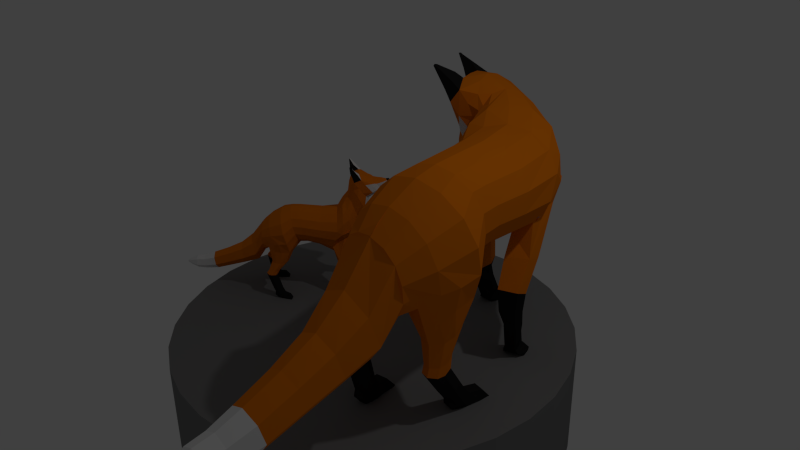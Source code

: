 # Source: Fox_Statue_1_.blend  (saved by Blender 2.75.0; exported with 4.5.12 LTS)
import bpy
from mathutils import Matrix  # noqa: F401  (used for matrix-valued properties, if any)

bpy.ops.wm.read_factory_settings(use_empty=True)
scene = bpy.context.scene
scene.name = 'Scene'

# ---- collections
col_collection_1 = bpy.data.collections.new('Collection 1'); scene.collection.children.link(col_collection_1)

# ---- materials (node trees are filled in below, after node groups)
mat_statuefur = bpy.data.materials.new('StatueFur')
mat_statuefur.alpha_threshold = 0.0
mat_statuefur.use_transparent_shadow = False
mat_statuefur.diffuse_color = (0.8, 0.1953, 0.004542, 1.0)
mat_statuefur.specular_color = (1.0, 0.9576, 0.9893)
mat_statuefur.roughness = 0.5
mat_statuefur2 = bpy.data.materials.new('StatueFur2')
mat_statuefur2.alpha_threshold = 0.0
mat_statuefur2.use_transparent_shadow = False
mat_statuefur2.roughness = 0.5
mat_statuenose = bpy.data.materials.new('StatueNose')
mat_statuenose.alpha_threshold = 0.0
mat_statuenose.use_transparent_shadow = False
mat_statuenose.diffuse_color = (0.01599, 0.01599, 0.01599, 1.0)
mat_statuenose.roughness = 0.5
mat_stand = bpy.data.materials.new('Stand')
mat_stand.alpha_threshold = 0.0
mat_stand.use_transparent_shadow = False
mat_stand.diffuse_color = (0.2079, 0.2079, 0.2079, 1.0)
mat_stand.roughness = 0.5
mat_statuefur_001 = bpy.data.materials.new('StatueFur.001')
mat_statuefur_001.alpha_threshold = 0.0
mat_statuefur_001.use_transparent_shadow = False
mat_statuefur_001.diffuse_color = (0.8, 0.1953, 0.004542, 1.0)
mat_statuefur_001.specular_color = (1.0, 0.9576, 0.9893)
mat_statuefur_001.roughness = 0.5
mat_statuefur2_001 = bpy.data.materials.new('StatueFur2.001')
mat_statuefur2_001.alpha_threshold = 0.0
mat_statuefur2_001.use_transparent_shadow = False
mat_statuefur2_001.roughness = 0.5
mat_statusnose_001 = bpy.data.materials.new('StatusNose.001')
mat_statusnose_001.alpha_threshold = 0.0
mat_statusnose_001.use_transparent_shadow = False
mat_statusnose_001.diffuse_color = (0.01599, 0.01599, 0.01599, 1.0)
mat_statusnose_001.roughness = 0.5

# ---- material node trees

# ---- world
world_world = bpy.data.worlds.new('World'); scene.world = world_world
world_world.color = (0.05088, 0.05088, 0.05088)
world_world.use_sun_shadow = False
world_world.sun_shadow_jitter_overblur = 0.0
world_world.cycles.sampling_method = 'MANUAL'
world_world.cycles.sample_map_resolution = 256

# ---- cameras
cam_camera = bpy.data.cameras.new('Camera')
cam_camera.clip_end = 100.0
cam_camera.lens = 35.0
cam_camera.sensor_width = 32.0
cam_camera.sensor_height = 18.0
cam_camera.ortho_scale = 7.314
cam_camera.dof.focus_distance = 0.0
cam_camera.dof.aperture_fstop = 128.0

# ---- lights
light_lamp = bpy.data.lights.new('Lamp', 'POINT')
light_lamp.transmission_factor = 0.0
light_lamp.cutoff_distance = 30.0
light_lamp.energy = 100.0
light_lamp.shadow_buffer_clip_start = 1.001
light_lamp.shadow_soft_size = 0.1
light_lamp.shadow_maximum_resolution = 0.006
light_lamp.use_absolute_resolution = True
light_lamp.cycles.use_multiple_importance_sampling = False

# ---- meshes
me_cylinder_003 = bpy.data.meshes.new('Cylinder.003')
me_cylinder_003.from_pydata([(0.259, -4.292, -4.65), (0.259, -1.657, -4.65), (1.225, -4.292, -4.555), (1.225, -1.657, -4.555), (2.154, -4.292, -4.273), (2.154, -1.657, -4.273), (3.009, -4.292, -3.815), (3.009, -1.657, -3.815), (3.76, -4.292, -3.2), (3.76, -1.657, -3.2), (4.375, -4.292, -2.45), (4.375, -1.657, -2.45), (4.833, -4.292, -1.594), (4.833, -1.657, -1.594), (5.114, -4.292, -0.665), (5.114, -1.657, -0.665), (5.21, -4.292, 0.3008), (5.21, -1.657, 0.3008), (5.114, -4.292, 1.267), (5.114, -1.657, 1.267), (4.833, -4.292, 2.195), (4.833, -1.657, 2.195), (4.375, -4.292, 3.051), (4.375, -1.657, 3.051), (3.76, -4.292, 3.801), (3.76, -1.657, 3.801), (3.009, -4.292, 4.417), (3.009, -1.657, 4.417), (2.154, -4.292, 4.875), (2.154, -1.657, 4.875), (1.225, -4.292, 5.156), (1.225, -1.657, 5.156), (0.259, -4.292, 5.251), (0.259, -1.657, 5.251), (-0.7068, -4.292, 5.156), (-0.7068, -1.657, 5.156), (-1.636, -4.292, 4.875), (-1.636, -1.657, 4.875), (-2.491, -4.292, 4.417), (-2.491, -1.657, 4.417), (-3.242, -4.292, 3.801), (-3.242, -1.657, 3.801), (-3.857, -4.292, 3.051), (-3.857, -1.657, 3.051), (-4.315, -4.292, 2.195), (-4.315, -1.657, 2.195), (-4.596, -4.292, 1.267), (-4.596, -1.657, 1.267), (-4.692, -4.292, 0.3008), (-4.692, -1.657, 0.3008), (-4.596, -4.292, -0.665), (-4.596, -1.657, -0.665), (-4.315, -4.292, -1.594), (-4.315, -1.657, -1.594), (-3.857, -4.292, -2.45), (-3.857, -1.657, -2.45), (-3.242, -4.292, -3.2), (-3.242, -1.657, -3.2), (-2.491, -4.292, -3.815), (-2.491, -1.657, -3.815), (-1.635, -4.292, -4.273), (-1.635, -1.657, -4.273), (-0.7068, -4.292, -4.555), (-0.7068, -1.657, -4.555), (2.81, 3.005, -2.261), (3.477, 3.154, 0.4831), (3.284, 2.728, -2.315), (3.83, 2.883, 0.3539), (3.624, 2.332, -2.206), (4.019, 2.49, 0.2306), (3.734, 1.85, -1.882), (4.008, 2.055, 0.1376), (3.554, 1.44, -1.543), (3.793, 1.663, 0.08005), (3.16, 1.162, -1.303), (3.418, 1.391, 0.0774), (2.269, 3.207, -2.948), (2.832, 2.958, -2.959), (3.305, 2.537, -2.691), (3.539, 2.064, -2.473), (3.456, 1.561, -2.02), (3.587, 1.508, -1.751), (2.005, 3.223, -3.145), (2.447, 2.944, -3.242), (2.897, 2.544, -3.09), (3.04, 2.052, -2.926), (2.968, 1.605, -2.706), (2.752, 1.243, -2.433), (1.547, 3.336, -3.379), (1.804, 3.117, -3.554), (2.082, 2.784, -3.543), (2.274, 2.413, -3.389), (2.297, 2.069, -3.151), (2.175, 1.858, -2.927), (0.6292, 3.531, -3.598), (0.788, 3.317, -3.924), (1.105, 3.003, -4.093), (1.559, 2.641, -3.981), (1.744, 2.313, -3.719), (1.702, 2.076, -3.387), (0.1288, 3.538, -3.418), (0.1609, 3.387, -3.86), (0.4537, 3.098, -3.949), (0.6977, 2.83, -3.997), (0.9272, 2.585, -3.883), (1.067, 2.412, -3.638), (-0.1283, 3.235, -3.338), (-0.08391, 3.072, -3.781), (0.1465, 2.792, -3.829), (0.583, 2.308, -3.793), (0.7551, 2.147, -3.562), (-0.04359, 2.812, -3.286), (0.005043, 2.686, -3.513), (0.1193, 2.504, -3.66), (0.4456, 2.12, -3.62), (0.593, 1.994, -3.441), (-0.02659, 2.582, -3.237), (0.1117, 2.34, -3.539), (0.3831, 2.038, -3.51), (0.5046, 1.939, -3.367), (0.03243, 2.423, -3.215), (0.147, 2.222, -3.465), (0.3718, 1.972, -3.44), (0.4724, 1.89, -3.322), (0.008267, 2.222, -3.173), (0.09987, 2.062, -3.373), (0.2796, 1.862, -3.354), (0.3601, 1.796, -3.259), (-0.03443, 1.998, -3.121), (0.03058, 1.884, -3.263), (0.1581, 1.742, -3.249), (0.2152, 1.696, -3.182), (-0.04739, 1.774, -3.064), (-0.017, 1.721, -3.131), (0.04264, 1.655, -3.124), (0.06933, 1.633, -3.093), (-0.1132, 1.648, -3.02), (-0.1008, 1.627, -3.047), (-0.07664, 1.6, -3.045), (-0.06581, 1.591, -3.032), (-0.05698, 1.591, -2.996), (-0.06074, 1.6, -2.979), (-0.08102, 1.627, -2.966), (-0.1044, 1.648, -2.984), (3.543, 3.16, 0.9578), (3.903, 2.89, 0.8453), (4.098, 2.498, 0.7254), (4.091, 2.062, 0.637), (3.882, 1.671, 0.5507), (3.51, 1.385, 0.509), (3.713, 3.013, 1.522), (4.204, 2.653, 1.41), (4.471, 2.132, 1.274), (4.463, 1.552, 1.162), (4.249, 0.9847, 1.103), (3.618, 0.9133, 0.985), (4.392, 1.441, 1.643), (4.243, 0.8982, 1.615), (3.441, 0.8912, 1.426), (3.589, 2.672, 2.236), (4.01, 2.36, 2.186), (4.245, 1.894, 2.119), (4.24, 1.378, 2.027), (4.134, 0.9033, 1.975), (3.398, 0.9217, 1.831), (3.995, 1.409, 2.381), (3.928, 1.114, 2.344), (3.504, 0.9734, 2.276), (3.058, 2.355, 2.737), (3.434, 2.263, 2.741), (3.735, 2.027, 2.732), (3.903, 1.686, 2.718), (3.903, 1.329, 2.694), (3.735, 1.013, 2.668), (3.434, 0.7961, 2.649), (3.058, 0.7361, 2.663), (3.654, 1.211, 3.347), (3.802, 0.6044, 3.198), (3.389, 0.1506, 3.093), (3.541, 0.7417, 4.074), (3.66, 0.2568, 3.957), (3.326, -0.1138, 3.875), (3.486, 0.4008, 4.918), (3.592, -0.02104, 4.821), (3.295, -0.3536, 4.746), (3.451, 0.09516, 5.805), (3.548, -0.2883, 5.718), (3.276, -0.5942, 5.649), (3.391, -0.06942, 6.429), (3.474, -0.4005, 6.413), (3.243, -0.6657, 6.4), (3.356, -0.1147, 6.907), (3.429, -0.4104, 6.893), (3.223, -0.6473, 6.881), (3.216, -0.2445, 7.294), (3.255, -0.4014, 7.286), (3.145, -0.5272, 7.28), (3.109, -0.3314, 7.515), (3.122, -0.3827, 7.513), (3.029, -0.4239, 7.511), (3.057, -0.3125, 7.516), (3.685, 0.7291, -1.325), (3.251, 0.733, -0.9867), (3.423, 0.574, -1.992), (2.989, 0.5325, -1.872), (3.79, 0.1368, -0.853), (3.37, 0.1472, -0.666), (3.562, -0.09151, -1.372), (3.17, -0.09754, -1.262), (3.71, -0.3988, -0.8887), (3.366, -0.3957, -0.7375), (3.513, -0.4518, -1.353), (3.281, -0.4613, -1.289), (3.653, -0.7474, -0.9934), (3.411, -0.7429, -0.8768), (3.499, -0.7914, -1.386), (3.271, -0.7949, -1.325), (3.346, -1.439, -1.041), (3.588, -1.457, -1.156), (3.436, -1.465, -1.554), (3.208, -1.465, -1.495), (3.376, -1.528, -1.661), (3.203, -1.528, -1.617), (3.291, -1.646, -1.798), (3.2, -1.646, -1.774), (3.579, -1.615, -1.618), (3.613, -1.539, -1.196), (3.335, -1.525, -1.072), (3.05, -1.616, -1.465), (3.512, -1.642, -1.74), (3.044, -1.642, -1.611), (2.928, 1.204, -2.081), (3.444, 1.617, -2.374), (3.354, 2.06, -2.747), (3.0, 0.611, -1.409), (3.675, 0.67, -1.667), (3.168, 0.01052, -0.9268), (3.783, 0.02129, -1.147), (3.264, -0.44, -0.9921), (3.714, -0.4357, -1.157), (3.242, -0.7739, -1.07), (3.673, -0.7743, -1.227), (3.277, -1.461, -1.268), (3.512, -1.464, -1.355), (3.154, -1.605, -1.231), (3.645, -1.61, -1.408), (4.092, 0.4217, 1.23), (3.677, 0.4449, 1.157), (4.123, 0.2575, 1.486), (3.527, 0.2927, 1.382), (4.052, 0.1661, 1.719), (3.499, 0.2015, 1.622), (3.882, 0.1758, 1.993), (3.604, 0.1957, 1.944), (3.993, -0.2052, 1.43), (3.713, -0.1858, 1.379), (4.047, -0.3151, 1.622), (3.578, -0.2981, 1.531), (3.999, -0.3681, 1.792), (3.558, -0.3503, 1.703), (3.852, -0.3698, 1.957), (3.663, -0.3559, 1.921), (3.989, -0.5173, 1.461), (3.708, -0.5153, 1.406), (4.043, -0.5633, 1.683), (3.573, -0.5554, 1.593), (3.995, -0.5832, 1.846), (3.554, -0.561, 1.771), (3.847, -0.5558, 2.005), (3.659, -0.5442, 1.97), (3.985, -1.207, 1.007), (3.704, -1.209, 0.951), (4.037, -1.258, 1.236), (3.569, -1.236, 1.144), (3.989, -1.249, 1.412), (3.55, -1.228, 1.326), (3.843, -1.167, 1.561), (3.655, -1.169, 1.525), (3.845, -1.725, 1.157), (3.677, -1.725, 1.123), (3.844, -1.435, 1.36), (3.987, -1.516, 1.217), (3.666, -1.436, 1.324), (3.561, -1.493, 1.133), (4.033, -1.523, 1.049), (3.579, -1.501, 0.9604), (3.978, -1.39, 0.8305), (3.713, -1.393, 0.7778), (4.04, -1.439, 0.506), (3.775, -1.443, 0.4534), (3.883, -1.61, 1.313), (3.59, -1.63, 1.046), (3.608, -1.634, 0.8721), (3.638, -1.609, 0.6825), (3.962, -1.644, 1.116), (3.613, -1.603, 1.265), (4.009, -1.649, 0.9492), (4.053, -1.622, 0.7619), (3.733, -1.719, 0.2032), (4.103, -1.72, 0.2728), (-0.0704, 3.667, -3.449), (-0.08256, 3.542, -3.733), (-0.2912, 3.526, -3.378), (-0.2611, 3.312, -3.658), (-0.5119, 3.821, -3.509), (-0.5262, 3.79, -3.55), (-0.5746, 3.81, -3.491), (-0.5882, 3.78, -3.53), (2.301, 3.102, -2.046), (3.027, 3.251, 0.5879), (1.851, 3.005, -1.745), (2.57, 3.154, 0.6476), (1.532, 2.728, -1.428), (2.197, 2.883, 0.6509), (1.406, 2.331, -1.186), (1.981, 2.482, 0.5879), (1.425, 1.797, -1.043), (1.968, 2.033, 0.4792), (1.682, 1.179, -1.023), (2.157, 1.637, 0.3612), (2.103, 0.8313, -1.168), (2.511, 1.364, 0.2459), (2.63, 0.978, -1.166), (2.96, 1.275, 0.1448), (1.814, 3.29, -2.659), (1.52, 3.208, -2.221), (1.372, 2.958, -1.804), (1.278, 2.537, -1.542), (1.344, 2.06, -1.32), (1.589, 1.475, -1.262), (2.528, 1.508, -1.751), (2.538, 1.026, -1.529), (1.367, 3.218, -2.458), (1.237, 2.945, -2.072), (1.194, 2.545, -1.879), (1.273, 2.052, -1.8), (1.576, 1.612, -1.766), (1.992, 1.398, -1.921), (2.28, 1.162, -2.202), (1.306, 3.42, -3.127), (1.138, 3.337, -2.828), (1.109, 3.116, -2.556), (1.118, 2.785, -2.344), (1.2, 2.413, -2.252), (1.369, 2.07, -2.278), (1.622, 1.858, -2.49), (1.915, 1.776, -2.704), (0.625, 3.609, -3.221), (0.7294, 3.531, -2.857), (0.894, 3.317, -2.608), (1.01, 3.003, -2.507), (0.9487, 2.642, -2.531), (1.063, 2.314, -2.624), (1.258, 2.077, -2.802), (1.509, 1.995, -3.072), (0.2182, 3.564, -3.085), (0.2934, 3.538, -2.742), (0.525, 3.387, -2.365), (0.7261, 3.099, -2.458), (0.8685, 2.832, -2.542), (1.015, 2.585, -2.718), (1.116, 2.412, -2.991), (1.136, 2.351, -3.32), (0.02822, 3.235, -2.695), (0.2715, 3.072, -2.322), (0.4979, 2.792, -2.386), (0.8093, 2.31, -2.656), (0.8894, 2.147, -2.926), (0.0796, 2.812, -2.78), (0.227, 2.686, -2.601), (0.3961, 2.504, -2.523), (0.6674, 2.12, -2.709), (0.7162, 1.994, -2.935), (0.07232, 2.582, -2.831), (0.334, 2.34, -2.627), (0.5613, 2.038, -2.778), (0.6035, 1.939, -2.961), (0.1144, 2.423, -2.878), (0.3311, 2.222, -2.709), (0.5195, 1.972, -2.834), (0.5544, 1.89, -2.986), (0.07378, 2.222, -2.904), (0.2471, 2.062, -2.769), (0.3977, 1.862, -2.869), (0.4256, 1.796, -2.99), (0.01206, 1.998, -2.931), (0.135, 1.884, -2.834), (0.2419, 1.742, -2.905), (0.2617, 1.696, -2.991), (-0.02565, 1.774, -2.975), (0.03185, 1.721, -2.93), (0.08181, 1.655, -2.963), (0.09106, 1.633, -3.004), (3.088, 3.254, 1.034), (2.627, 3.155, 1.059), (2.252, 2.878, 1.022), (2.037, 2.479, 0.9355), (2.024, 2.026, 0.7949), (2.222, 1.624, 0.6803), (2.588, 1.343, 0.5967), (3.048, 1.261, 0.5345), (3.096, 3.142, 1.581), (2.475, 3.011, 1.568), (1.972, 2.645, 1.479), (1.686, 2.106, 1.343), (1.673, 1.488, 1.29), (1.87, 0.888, 1.371), (2.504, 0.807, 1.235), (3.061, 0.7199, 1.065), (1.872, 0.9449, 1.898), (2.674, 0.8807, 1.707), (3.057, 0.7878, 1.554), (3.065, 2.784, 2.253), (2.538, 2.679, 2.226), (2.114, 2.385, 2.157), (1.881, 1.981, 2.091), (1.874, 1.499, 2.115), (1.981, 1.062, 2.246), (2.717, 1.016, 2.083), (3.057, 0.8954, 1.943), (3.057, 2.554, 2.541), (2.12, 1.58, 2.444), (2.187, 1.308, 2.493), (2.611, 1.148, 2.456), (3.057, 0.9719, 2.291), (3.057, 2.371, 2.725), (2.681, 2.32, 2.706), (2.38, 2.158, 2.683), (2.212, 1.858, 2.713), (2.212, 1.509, 2.762), (2.38, 1.16, 2.779), (2.681, 0.9133, 2.77), (3.057, 0.8044, 2.739), (3.057, 1.557, 3.415), (2.461, 1.314, 3.392), (2.313, 0.6882, 3.277), (2.726, 0.1829, 3.138), (3.057, 0.09634, 3.095), (3.057, 0.9854, 4.135), (2.574, 0.7813, 4.098), (2.455, 0.2937, 3.99), (2.789, -0.1007, 3.89), (3.057, 0.5957, 4.965), (2.629, 0.4121, 4.925), (2.523, -0.009421, 4.83), (2.819, -0.3493, 4.75), (3.057, 0.2675, 5.844), (2.664, 0.09801, 5.807), (2.567, -0.2852, 5.72), (2.839, -0.593, 5.65), (3.057, 0.07844, 6.437), (2.724, -0.06857, 6.43), (2.641, -0.3996, 6.413), (2.872, -0.6653, 6.4), (3.057, 0.01701, 6.914), (2.759, -0.1144, 6.907), (2.686, -0.41, 6.893), (2.892, -0.6472, 6.881), (3.057, -0.1746, 7.297), (2.899, -0.2444, 7.294), (2.86, -0.4013, 7.286), (2.97, -0.5271, 7.28), (3.006, -0.3314, 7.515), (2.993, -0.3827, 7.513), (3.086, -0.4239, 7.511), (1.526, 0.388, -1.464), (2.032, 0.2138, -1.446), (1.546, 0.8258, -2.031), (1.979, 0.7684, -2.145), (1.461, -0.2336, -1.686), (1.915, -0.2939, -1.71), (1.44, -0.1613, -2.283), (1.836, -0.2106, -2.362), (1.434, -0.6096, -1.939), (1.805, -0.6632, -1.956), (1.423, -0.5112, -2.415), (1.654, -0.5453, -2.463), (1.38, -0.9195, -2.156), (1.645, -0.958, -2.159), (1.356, -0.8342, -2.57), (1.585, -0.8615, -2.618), (1.217, -1.452, -2.981), (1.449, -1.46, -3.024), (1.243, -1.528, -2.565), (1.51, -1.547, -2.565), (1.222, -1.492, -3.115), (1.397, -1.499, -3.148), (1.233, -1.58, -3.296), (1.326, -1.584, -3.313), (1.049, -1.588, -3.01), (1.184, -1.592, -2.611), (1.506, -1.614, -2.618), (1.591, -1.611, -3.096), (1.057, -1.59, -3.151), (1.535, -1.609, -3.233), (2.353, 1.022, -1.886), (2.112, 1.316, -1.666), (1.54, 1.618, -1.325), (2.12, 0.4736, -1.839), (1.424, 0.6092, -1.692), (1.985, -0.2436, -2.052), (1.345, -0.1577, -1.963), (1.791, -0.6217, -2.214), (1.32, -0.5525, -2.164), (1.716, -0.9267, -2.405), (1.265, -0.8675, -2.354), (1.48, -1.5, -2.793), (1.23, -1.488, -2.772), (1.594, -1.647, -2.845), (1.075, -1.62, -2.797), (2.023, 0.3577, 1.746), (2.438, 0.3522, 1.668), (1.992, 0.3027, 2.057), (2.587, 0.2958, 1.945), (2.063, 0.3072, 2.312), (2.616, 0.3023, 2.206), (2.233, 0.4158, 2.557), (2.511, 0.4154, 2.503), (2.121, -0.1362, 2.214), (2.402, -0.1369, 2.159), (2.067, -0.1661, 2.44), (2.537, -0.1828, 2.349), (2.116, -0.1529, 2.618), (2.556, -0.1685, 2.53), (2.263, -0.09358, 2.77), (2.452, -0.09419, 2.732), (2.126, -0.3963, 2.373), (2.407, -0.4116, 2.32), (2.072, -0.3724, 2.6), (2.542, -0.3924, 2.512), (2.12, -0.3368, 2.764), (2.561, -0.3425, 2.683), (2.268, -0.2566, 2.902), (2.456, -0.2586, 2.865), (2.13, -1.179, 2.194), (2.411, -1.195, 2.144), (2.078, -1.161, 2.42), (2.546, -1.168, 2.327), (2.126, -1.101, 2.584), (2.565, -1.106, 2.495), (2.272, -0.9797, 2.697), (2.46, -0.9916, 2.663), (2.394, -1.699, 1.921), (2.422, -1.702, 2.108), (2.44, -1.692, 2.274), (2.27, -1.655, 2.485), (2.438, -1.66, 2.452), (2.271, -1.295, 2.601), (2.128, -1.417, 2.495), (2.449, -1.307, 2.569), (2.554, -1.418, 2.41), (2.082, -1.47, 2.34), (2.536, -1.468, 2.249), (2.137, -1.359, 2.12), (2.402, -1.366, 2.068), (2.075, -1.406, 1.804), (2.34, -1.41, 1.752), (2.232, -1.486, 2.617), (2.525, -1.577, 2.361), (2.507, -1.602, 2.184), (2.477, -1.578, 1.987), (2.153, -1.579, 2.432), (2.502, -1.494, 2.569), (2.106, -1.61, 2.262), (2.062, -1.591, 2.068), (2.382, -1.69, 1.508), (2.011, -1.69, 1.577), (0.1307, 3.667, -2.623), (0.2507, 3.542, -2.365), (-0.09793, 3.527, -2.585), (0.05706, 3.313, -2.35), (-0.2337, 3.821, -2.367), (-0.2277, 3.79, -2.324), (-0.2976, 3.81, -2.354), (-0.2919, 3.78, -2.313), (2.745, 3.171, -0.7362), (3.239, 3.071, -0.846), (3.642, 2.789, -0.9008), (3.873, 2.387, -0.8961), (3.885, 1.942, -0.829), (3.676, 1.541, -0.7348), (3.286, 1.264, -0.6168), (2.793, 1.162, -0.4977), (2.256, 3.071, -0.5982), (1.865, 2.789, -0.4675), (1.651, 2.387, -0.3765), (1.655, 1.942, -0.3382), (1.888, 1.534, -0.3441), (2.293, 1.241, -0.4062), (3.293, -1.715, -1.793), (3.201, -1.715, -1.769), (3.58, -1.685, -1.613), (3.613, -1.552, -1.193), (3.335, -1.538, -1.07), (3.052, -1.686, -1.46), (3.513, -1.681, -1.736), (3.045, -1.682, -1.607), (3.155, -1.675, -1.225), (3.646, -1.68, -1.403), (1.228, -1.65, -3.306), (1.321, -1.653, -3.323), (1.044, -1.656, -3.02), (1.184, -1.606, -2.612), (1.505, -1.628, -2.619), (1.589, -1.65, -3.1), (1.055, -1.63, -3.156), (1.53, -1.678, -3.243), (1.589, -1.716, -2.855), (1.07, -1.689, -2.806), (-1.628, 0.4199, -0.2229), (-2.359, 0.4503, 0.4432), (-1.486, 0.2703, -0.09837), (-2.225, 0.3232, 0.5373), (-1.414, 0.06517, -0.03421), (-2.137, 0.1455, 0.568), (-1.473, -0.1608, -0.01019), (-2.109, -0.04721, 0.5305), (-1.614, -0.3869, -0.02373), (-2.147, -0.2192, 0.4307), (-1.721, -0.5599, -0.1468), (-2.246, -0.3358, 0.2885), (-1.528, 0.6335, -0.3302), (-1.388, 0.4677, -0.2132), (-1.326, 0.2351, -0.1477), (-1.317, -0.01418, -0.1323), (-1.505, -0.2545, -0.1545), (-1.576, -0.2784, -0.2165), (-1.491, 0.711, -0.4087), (-1.343, 0.5614, -0.3271), (-1.25, 0.3436, -0.3029), (-1.221, 0.1126, -0.3567), (-1.268, -0.08909, -0.4694), (-1.432, -0.2451, -0.5853), (-1.472, 0.8703, -0.5056), (-1.343, 0.7573, -0.4633), (-1.249, 0.6022, -0.472), (-1.209, 0.43, -0.529), (-1.229, 0.2763, -0.6258), (-1.299, 0.1749, -0.7447), (-1.425, 1.123, -0.5291), (-1.27, 1.023, -0.4998), (-1.147, 0.8789, -0.5331), (-1.092, 0.7082, -0.6079), (-1.112, 0.5516, -0.7133), (-1.196, 0.4435, -0.8381), (-1.408, 1.301, -0.5721), (-1.231, 1.223, -0.4936), (-1.16, 1.086, -0.5772), (-1.102, 0.9621, -0.654), (-1.105, 0.85, -0.7646), (-1.167, 0.7763, -0.8893), (-1.299, 1.366, -0.7122), (-1.12, 1.282, -0.6371), (-1.062, 1.153, -0.7191), (-1.005, 0.933, -0.9017), (-1.062, 0.8655, -1.023), (-1.204, 1.284, -0.8789), (-1.105, 1.225, -0.8555), (-1.025, 1.143, -0.8747), (-0.9802, 0.973, -1.018), (-1.024, 0.9194, -1.114), (-1.154, 1.252, -0.9767), (-1.013, 1.136, -0.9707), (-0.9796, 0.9971, -1.083), (-1.016, 0.9532, -1.159), (-1.125, 1.211, -1.04), (-1.007, 1.115, -1.035), (-0.9798, 0.9999, -1.128), (-1.01, 0.9635, -1.191), (-1.074, 1.198, -1.126), (-0.9801, 1.121, -1.122), (-0.9582, 1.029, -1.196), (-0.9823, 0.9999, -1.246), (-1.016, 1.189, -1.224), (-0.9498, 1.135, -1.221), (-0.9343, 1.07, -1.273), (-0.9514, 1.049, -1.309), (-0.9659, 1.171, -1.322), (-0.9348, 1.145, -1.321), (-0.9275, 1.115, -1.345), (-0.9355, 1.105, -1.362), (-0.9311, 1.183, -1.383), (-0.9184, 1.173, -1.382), (-0.9155, 1.161, -1.392), (-0.9187, 1.157, -1.399), (-0.9315, 1.157, -1.41), (-0.9386, 1.161, -1.411), (-0.9472, 1.174, -1.406), (-0.9439, 1.184, -1.393), (-2.512, 0.454, 0.5843), (-2.378, 0.3295, 0.6793), (-2.285, 0.1536, 0.71), (-2.253, -0.03711, 0.6719), (-2.28, -0.2084, 0.5683), (-2.37, -0.3353, 0.4227), (-2.656, 0.3871, 0.7954), (-2.48, 0.2246, 0.9281), (-2.356, 0.001263, 0.9718), (-2.3, -0.2335, 0.9211), (-2.317, -0.4888, 0.8348), (-2.476, -0.543, 0.5948), (-2.473, -0.2723, 1.036), (-2.477, -0.5044, 0.9806), (-2.67, -0.5469, 0.6761), (-2.924, 0.2339, 0.9597), (-2.787, 0.09623, 1.083), (-2.692, -0.09048, 1.133), (-2.644, -0.3013, 1.104), (-2.64, -0.4971, 1.067), (-2.82, -0.5326, 0.7825), (-2.841, -0.2999, 1.131), (-2.84, -0.423, 1.102), (-2.943, -0.4954, 0.9444), (-3.245, 0.09531, 0.927), (-3.139, 0.05241, 1.053), (-3.049, -0.04916, 1.149), (-2.989, -0.1911, 1.199), (-2.978, -0.3456, 1.194), (-3.02, -0.4878, 1.132), (-3.105, -0.5878, 1.027), (-3.226, -0.6168, 0.8993), (-3.28, -0.4123, 1.301), (-3.192, -0.6762, 1.309), (-3.288, -0.8788, 1.134), (-3.567, -0.6164, 1.474), (-3.499, -0.8315, 1.479), (-3.576, -0.9949, 1.338), (-3.873, -0.7639, 1.704), (-3.816, -0.9534, 1.708), (-3.882, -1.099, 1.583), (-4.187, -0.8959, 1.954), (-4.135, -1.069, 1.958), (-4.195, -1.203, 1.843), (-4.416, -0.9658, 2.119), (-4.392, -1.115, 2.139), (-4.458, -1.231, 2.055), (-4.588, -0.9833, 2.25), (-4.566, -1.117, 2.268), (-4.625, -1.22, 2.193), (-4.761, -1.038, 2.317), (-4.749, -1.109, 2.326), (-4.78, -1.164, 2.287), (-4.867, -1.074, 2.346), (-4.863, -1.098, 2.35), (-4.89, -1.115, 2.317), (-4.882, -1.065, 2.329), (-1.396, -0.7037, -0.06141), (-1.581, -0.8238, -0.1479), (-1.28, -0.5606, -0.3305), (-1.409, -0.6334, -0.4649), (-1.291, -0.9854, -0.04037), (-1.449, -1.056, -0.1474), (-1.137, -0.9853, -0.2646), (-1.26, -1.048, -0.3803), (-1.189, -1.169, -0.08489), (-1.317, -1.229, -0.1718), (-1.073, -1.147, -0.2696), (-1.144, -1.186, -0.3377), (-1.096, -1.3, -0.1207), (-1.19, -1.343, -0.1795), (-0.9894, -1.279, -0.2774), (-1.059, -1.315, -0.3452), (-1.001, -1.597, -0.2337), (-0.9024, -1.569, -0.1739), (-0.7943, -1.578, -0.3306), (-0.8741, -1.586, -0.3994), (-0.7688, -1.609, -0.3779), (-0.8291, -1.615, -0.4298), (-0.7379, -1.665, -0.4393), (-0.7698, -1.668, -0.4669), (-0.7315, -1.641, -0.2892), (-0.8724, -1.599, -0.1729), (-0.9841, -1.624, -0.2435), (-0.9215, -1.658, -0.4442), (-0.7033, -1.655, -0.3438), (-0.8696, -1.671, -0.4826), (-1.6, -0.3752, -0.397), (-1.389, -0.177, -0.219), (-1.242, 0.04149, -0.2264), (-1.525, -0.7496, -0.3467), (-1.31, -0.617, -0.1505), (-1.391, -1.062, -0.2958), (-1.182, -0.9588, -0.1254), (-1.25, -1.221, -0.2692), (-1.095, -1.144, -0.1483), (-1.157, -1.347, -0.2904), (-1.008, -1.275, -0.1731), (-0.9398, -1.582, -0.3165), (-0.8483, -1.573, -0.2522), (-0.9789, -1.651, -0.3473), (-0.79, -1.631, -0.2123), (-2.42, -0.7718, 0.894), (-2.524, -0.8049, 0.7396), (-2.505, -0.7944, 1.01), (-2.655, -0.8448, 0.7898), (-2.609, -0.7963, 1.071), (-2.748, -0.8442, 0.8671), (-2.746, -0.7659, 1.089), (-2.816, -0.7884, 0.9854), (-2.567, -0.9922, 1.055), (-2.638, -1.016, 0.9511), (-2.62, -1.001, 1.146), (-2.736, -1.047, 0.9736), (-2.691, -1.0, 1.187), (-2.8, -1.043, 1.025), (-2.79, -0.9866, 1.186), (-2.836, -1.002, 1.116), (-2.598, -1.096, 1.123), (-2.663, -1.124, 1.017), (-2.657, -1.092, 1.21), (-2.767, -1.137, 1.033), (-2.727, -1.087, 1.245), (-2.834, -1.125, 1.08), (-2.824, -1.067, 1.239), (-2.869, -1.083, 1.168), (-2.444, -1.422, 1.084), (-2.509, -1.45, 0.9776), (-2.505, -1.423, 1.173), (-2.613, -1.46, 0.9926), (-2.578, -1.411, 1.206), (-2.68, -1.446, 1.037), (-2.672, -1.378, 1.192), (-2.716, -1.397, 1.121), (-2.531, -1.648, 1.149), (-2.57, -1.664, 1.086), (-2.602, -1.508, 1.169), (-2.512, -1.54, 1.185), (-2.643, -1.526, 1.102), (-2.61, -1.573, 1.021), (-2.442, -1.551, 1.153), (-2.547, -1.586, 0.9785), (-2.388, -1.51, 1.056), (-2.448, -1.538, 0.9554), (-2.26, -1.543, 0.988), (-2.321, -1.571, 0.8874), (-2.574, -1.584, 1.192), (-2.571, -1.635, 1.023), (-2.507, -1.647, 0.9792), (-2.434, -1.643, 0.9304), (-2.484, -1.605, 1.165), (-2.638, -1.607, 1.09), (-2.414, -1.614, 1.133), (-2.338, -1.609, 1.089), (-2.242, -1.707, 0.8351), (-2.156, -1.671, 0.9747), (-1.402, 1.39, -0.5205), (-1.274, 1.349, -0.481), (-1.344, 1.462, -0.5981), (-1.199, 1.393, -0.591), (-1.352, 1.571, -0.4569), (-1.328, 1.568, -0.4566), (-1.343, 1.595, -0.4679), (-1.32, 1.592, -0.4677), (-1.81, 0.4829, -0.3857), (-2.51, 0.5011, 0.3045), (-1.993, 0.4469, -0.5579), (-2.649, 0.4653, 0.1485), (-2.142, 0.319, -0.7043), (-2.749, 0.3502, 0.00637), (-2.229, 0.122, -0.7932), (-2.786, 0.1748, -0.09525), (-2.269, -0.1166, -0.7631), (-2.757, -0.02489, -0.1342), (-2.258, -0.3867, -0.6216), (-2.671, -0.2056, -0.1013), (-2.129, -0.5703, -0.5188), (-2.542, -0.3342, -0.004997), (-1.963, -0.5462, -0.3117), (-2.39, -0.3822, 0.1342), (-1.707, 0.6961, -0.4823), (-1.891, 0.6508, -0.635), (-2.032, 0.5041, -0.7722), (-2.112, 0.2917, -0.8634), (-2.15, 0.04248, -0.8952), (-2.136, -0.2401, -0.7299), (-1.886, -0.2701, -0.5756), (-1.86, -0.4908, -0.4259), (-1.818, 0.726, -0.6808), (-1.929, 0.5897, -0.8208), (-1.966, 0.3898, -0.9349), (-1.931, 0.1633, -0.9944), (-1.835, -0.0512, -0.9751), (-1.716, -0.2317, -0.8179), (-1.524, -0.2706, -0.7697), (-1.607, 0.9128, -0.5936), (-1.721, 0.879, -0.7104), (-1.792, 0.7752, -0.8337), (-1.807, 0.626, -0.9354), (-1.764, 0.456, -0.9949), (-1.672, 0.2985, -1.001), (-1.542, 0.1893, -0.956), (-1.41, 0.1443, -0.8644), (-1.575, 1.163, -0.6207), (-1.695, 1.133, -0.7532), (-1.757, 1.041, -0.9036), (-1.755, 0.9011, -1.036), (-1.701, 0.7317, -1.11), (-1.599, 0.5721, -1.117), (-1.466, 0.4554, -1.063), (-1.322, 0.4099, -0.9632), (-1.535, 1.307, -0.6623), (-1.647, 1.31, -0.7709), (-1.76, 1.242, -0.9336), (-1.698, 1.105, -1.024), (-1.64, 0.9797, -1.101), (-1.537, 0.8654, -1.122), (-1.407, 0.7849, -1.088), (-1.274, 0.7539, -1.005), (-1.526, 1.374, -0.9012), (-1.637, 1.3, -1.067), (-1.573, 1.171, -1.144), (-1.416, 0.9462, -1.242), (-1.29, 0.8733, -1.212), (-1.384, 1.29, -1.028), (-1.428, 1.236, -1.124), (-1.428, 1.157, -1.209), (-1.303, 0.9843, -1.287), (-1.204, 0.9257, -1.263), (-1.298, 1.257, -1.096), (-1.336, 1.148, -1.239), (-1.239, 1.006, -1.298), (-1.16, 0.9583, -1.278), (-1.244, 1.215, -1.139), (-1.275, 1.125, -1.257), (-1.195, 1.007, -1.306), (-1.129, 0.9677, -1.29), (-1.169, 1.201, -1.205), (-1.194, 1.129, -1.3), (-1.13, 1.035, -1.339), (-1.078, 1.003, -1.325), (-1.084, 1.192, -1.28), (-1.102, 1.14, -1.347), (-1.056, 1.074, -1.375), (-1.019, 1.051, -1.365), (-0.9976, 1.172, -1.348), (-1.006, 1.148, -1.38), (-0.9845, 1.117, -1.393), (-0.9671, 1.106, -1.388), (-2.66, 0.502, 0.4422), (-2.792, 0.4641, 0.2815), (-2.882, 0.3461, 0.1331), (-2.914, 0.1715, 0.0279), (-2.878, -0.02995, -0.01587), (-2.791, -0.2124, 0.01773), (-2.664, -0.3442, 0.1188), (-2.513, -0.389, 0.2639), (-2.849, 0.45, 0.5997), (-3.019, 0.3987, 0.3792), (-3.132, 0.2432, 0.1769), (-3.169, 0.01601, 0.03509), (-3.166, -0.2412, 0.001685), (-3.161, -0.5077, 0.07453), (-2.934, -0.5697, 0.2518), (-2.704, -0.6312, 0.4068), (-3.343, -0.48, 0.2268), (-3.047, -0.5398, 0.4477), (-2.868, -0.5999, 0.5509), (-3.08, 0.2877, 0.7888), (-3.223, 0.2464, 0.6024), (-3.322, 0.124, 0.4374), (-3.367, -0.03154, 0.3312), (-3.392, -0.2344, 0.3183), (-3.425, -0.4264, 0.3709), (-3.158, -0.4807, 0.5771), (-2.997, -0.5521, 0.6683), (-3.178, 0.1844, 0.8713), (-3.429, -0.2116, 0.503), (-3.437, -0.3312, 0.5283), (-3.307, -0.4183, 0.6581), (-3.106, -0.5138, 0.7788), (-3.24, 0.1029, 0.925), (-3.34, 0.08703, 0.793), (-3.419, 0.02796, 0.6824), (-3.485, -0.096, 0.6247), (-3.511, -0.2482, 0.6268), (-3.475, -0.4128, 0.6824), (-3.388, -0.5316, 0.7804), (-3.266, -0.5877, 0.9036), (-3.48, -0.2591, 1.116), (-3.652, -0.351, 0.8986), (-3.665, -0.6261, 0.8076), (-3.502, -0.8592, 0.9113), (-3.389, -0.9013, 1.017), (-3.727, -0.505, 1.326), (-3.86, -0.5884, 1.147), (-3.865, -0.8036, 1.072), (-3.739, -0.984, 1.157), (-4.012, -0.6724, 1.573), (-4.126, -0.7492, 1.414), (-4.131, -0.9365, 1.347), (-4.022, -1.092, 1.422), (-4.312, -0.8141, 1.834), (-4.416, -0.8855, 1.688), (-4.42, -1.056, 1.627), (-4.322, -1.197, 1.695), (-4.514, -0.8957, 2.01), (-4.61, -0.9576, 1.894), (-4.634, -1.105, 1.858), (-4.566, -1.227, 1.93), (-4.675, -0.9208, 2.152), (-4.761, -0.9761, 2.048), (-4.782, -1.108, 2.017), (-4.722, -1.216, 2.081), (-4.807, -1.005, 2.265), (-4.853, -1.034, 2.21), (-4.864, -1.104, 2.193), (-4.831, -1.162, 2.227), (-4.897, -1.073, 2.311), (-4.901, -1.096, 2.306), (-4.874, -1.116, 2.336), (-2.209, -0.721, -0.8298), (-2.111, -0.8432, -0.6531), (-1.95, -0.561, -0.9423), (-1.81, -0.6326, -0.8185), (-2.212, -0.99, -0.9468), (-2.099, -1.06, -0.7928), (-1.998, -0.9957, -1.107), (-1.879, -1.06, -0.9877), (-2.182, -1.162, -1.036), (-2.091, -1.222, -0.9103), (-2.005, -1.154, -1.163), (-1.935, -1.195, -1.094), (-2.163, -1.306, -1.125), (-2.102, -1.348, -1.033), (-2.013, -1.298, -1.241), (-1.944, -1.335, -1.172), (-1.994, -1.562, -1.423), (-1.917, -1.575, -1.353), (-2.138, -1.588, -1.308), (-2.073, -1.62, -1.213), (-1.944, -1.576, -1.46), (-1.886, -1.586, -1.406), (-1.877, -1.611, -1.509), (-1.846, -1.616, -1.481), (-2.029, -1.614, -1.5), (-2.141, -1.621, -1.345), (-2.059, -1.653, -1.233), (-1.854, -1.646, -1.33), (-1.976, -1.612, -1.534), (-1.819, -1.639, -1.386), (-1.622, -0.3716, -0.6842), (-1.891, -0.3851, -0.6132), (-2.077, -0.1511, -0.8319), (-1.919, -0.7585, -0.7069), (-2.126, -0.6266, -0.912), (-1.955, -1.066, -0.8538), (-2.133, -0.9634, -1.057), (-1.999, -1.222, -0.9818), (-2.124, -1.143, -1.134), (-1.993, -1.359, -1.072), (-2.115, -1.287, -1.217), (-1.992, -1.601, -1.283), (-2.065, -1.584, -1.366), (-1.946, -1.671, -1.265), (-2.1, -1.634, -1.436), (-3.264, -0.7563, 0.2279), (-3.118, -0.7658, 0.3464), (-3.38, -0.777, 0.3086), (-3.17, -0.7893, 0.4788), (-3.446, -0.7725, 0.4075), (-3.25, -0.7826, 0.5652), (-3.478, -0.7224, 0.5362), (-3.379, -0.727, 0.6153), (-3.405, -0.9735, 0.4), (-3.305, -0.9784, 0.48), (-3.498, -0.9824, 0.4469), (-3.332, -0.9981, 0.581), (-3.544, -0.9743, 0.5151), (-3.387, -0.9888, 0.6402), (-3.552, -0.9473, 0.6095), (-3.484, -0.9506, 0.6626), (-3.465, -1.088, 0.4477), (-3.368, -1.105, 0.5295), (-3.557, -1.068, 0.494), (-3.395, -1.094, 0.6309), (-3.597, -1.051, 0.5583), (-3.445, -1.067, 0.6867), (-3.598, -1.016, 0.6488), (-3.532, -1.021, 0.7028), (-3.449, -1.442, 0.3946), (-3.354, -1.46, 0.4774), (-3.539, -1.425, 0.4408), (-3.376, -1.447, 0.5759), (-3.578, -1.394, 0.5044), (-3.424, -1.414, 0.6309), (-3.569, -1.341, 0.5876), (-3.505, -1.354, 0.643), (-3.3, -1.677, 0.4034), (-3.358, -1.68, 0.4671), (-3.41, -1.675, 0.5206), (-3.532, -1.652, 0.5229), (-3.473, -1.658, 0.5714), (-3.555, -1.484, 0.5584), (-3.566, -1.539, 0.4785), (-3.494, -1.497, 0.6108), (-3.417, -1.555, 0.6012), (-3.529, -1.566, 0.4182), (-3.369, -1.581, 0.5487), (-3.438, -1.523, 0.3754), (-3.344, -1.53, 0.4516), (-3.349, -1.542, 0.2631), (-3.255, -1.547, 0.3393), (-3.582, -1.569, 0.5488), (-3.414, -1.625, 0.5762), (-3.359, -1.637, 0.5187), (-3.298, -1.625, 0.452), (-3.545, -1.616, 0.4681), (-3.489, -1.583, 0.6283), (-3.5, -1.633, 0.403), (-3.445, -1.625, 0.3327), (-3.161, -1.673, 0.2806), (-3.292, -1.669, 0.1734), (-1.694, 1.4, -0.7638), (-1.759, 1.366, -0.8838), (-1.625, 1.472, -0.8314), (-1.662, 1.41, -0.976), (-1.757, 1.585, -0.7932), (-1.762, 1.583, -0.8173), (-1.746, 1.609, -0.8027), (-1.751, 1.607, -0.8257), (-2.102, 0.4471, -0.1078), (-1.942, 0.3939, 0.05072), (-1.821, 0.2651, 0.1783), (-1.764, 0.08773, 0.252), (-1.785, -0.1032, 0.2608), (-1.877, -0.2807, 0.1984), (-2.018, -0.4036, 0.07563), (-2.187, -0.4316, -0.08209), (-2.268, 0.4135, -0.2671), (-2.407, 0.3001, -0.3952), (-2.493, 0.1302, -0.4643), (-2.513, -0.0621, -0.4571), (-2.461, -0.2485, -0.3779), (-2.344, -0.3868, -0.2465), (-0.7381, -1.696, -0.4351), (-0.77, -1.699, -0.4626), (-0.7317, -1.672, -0.2849), (-0.8721, -1.605, -0.1717), (-0.9839, -1.629, -0.2423), (-0.921, -1.689, -0.4399), (-0.7038, -1.673, -0.341), (-0.87, -1.689, -0.4798), (-0.9781, -1.682, -0.343), (-0.7892, -1.662, -0.208), (-1.875, -1.641, -1.518), (-1.844, -1.647, -1.489), (-2.027, -1.644, -1.508), (-2.142, -1.627, -1.346), (-2.059, -1.659, -1.234), (-1.853, -1.664, -1.335), (-1.975, -1.629, -1.539), (-1.817, -1.669, -1.395), (-1.945, -1.701, -1.273), (-2.099, -1.664, -1.444)], [], [(0, 1, 3, 2), (2, 3, 5, 4), (4, 5, 7, 6), (6, 7, 9, 8), (8, 9, 11, 10), (10, 11, 13, 12), (12, 13, 15, 14), (14, 15, 17, 16), (16, 17, 19, 18), (18, 19, 21, 20), (20, 21, 23, 22), (22, 23, 25, 24), (24, 25, 27, 26), (26, 27, 29, 28), (28, 29, 31, 30), (30, 31, 33, 32), (32, 33, 35, 34), (34, 35, 37, 36), (36, 37, 39, 38), (38, 39, 41, 40), (40, 41, 43, 42), (42, 43, 45, 44), (44, 45, 47, 46), (46, 47, 49, 48), (48, 49, 51, 50), (50, 51, 53, 52), (52, 53, 55, 54), (54, 55, 57, 56), (56, 57, 59, 58), (58, 59, 61, 60), (3, 1, 63, 61, 59, 57, 55, 53, 51, 49, 47, 45, 43, 41, 39, 37, 35, 33, 31, 29, 27, 25, 23, 21, 19, 17, 15, 13, 11, 9, 7, 5), (62, 63, 1, 0), (60, 61, 63, 62), (0, 2, 4, 6, 8, 10, 12, 14, 16, 18, 20, 22, 24, 26, 28, 30, 32, 34, 36, 38, 40, 42, 44, 46, 48, 50, 52, 54, 56, 58, 60, 62), (575, 309, 65, 576), (576, 65, 67, 577), (577, 67, 69, 578), (578, 69, 71, 579), (579, 71, 73, 580), (580, 73, 75, 581), (581, 75, 323, 582), (74, 322, 331, 81), (74, 202, 201, 72), (70, 72, 80, 79), (68, 70, 79, 78), (66, 68, 78, 77), (64, 66, 77, 76), (308, 64, 76, 324), (231, 495, 338, 87), (232, 80, 201, 235), (233, 232, 86, 85), (78, 79, 233, 85, 84), (77, 78, 84, 83), (76, 77, 83, 82), (87, 338, 346, 93), (86, 87, 93, 92), (85, 86, 92, 91), (84, 85, 91, 90), (83, 84, 90, 89), (82, 83, 89, 88), (324, 339, 340, 332, 325), (93, 346, 354, 99), (92, 93, 99, 98), (91, 92, 98, 97), (90, 91, 97, 96), (89, 90, 96, 95), (88, 89, 95, 94), (339, 88, 94, 347), (99, 354, 362, 105), (98, 99, 105, 104), (97, 98, 104, 103), (96, 97, 103, 102), (95, 96, 102, 101), (94, 95, 101, 100), (347, 94, 100, 355), (367, 372, 115, 110), (104, 105, 110, 109), (108, 109, 114, 113), (101, 102, 108, 107), (106, 100, 300, 302), (372, 376, 119, 115), (109, 110, 115, 114), (113, 114, 118, 117), (107, 108, 113, 112), (106, 107, 112, 111), (106, 363, 356, 355, 100), (380, 384, 127, 123), (114, 115, 119, 118), (117, 118, 122, 121), (368, 373, 374, 370, 369), (120, 377, 373, 116), (358, 365, 366, 360, 359), (118, 119, 123, 122), (121, 122, 126, 125), (120, 121, 125, 124), (124, 381, 377, 120), (384, 388, 131, 127), (122, 123, 127, 126), (125, 126, 130, 129), (124, 125, 129, 128), (128, 385, 381, 124), (388, 392, 135, 131), (126, 127, 131, 130), (129, 130, 134, 133), (128, 129, 133, 132), (132, 389, 385, 128), (392, 140, 139, 135), (130, 131, 135, 134), (133, 134, 138, 137), (111, 112, 113, 117, 116), (111, 368, 363, 106), (136, 137, 138, 139, 140, 141, 142, 143), (376, 380, 123, 119), (134, 135, 139, 138), (132, 133, 137, 136), (142, 390, 389, 143), (323, 75, 149, 400), (75, 73, 148, 149), (73, 71, 147, 148), (71, 69, 146, 147), (69, 67, 145, 146), (67, 65, 144, 145), (65, 309, 393, 144), (400, 149, 155, 408), (149, 148, 154, 155), (148, 147, 153, 154), (147, 146, 152, 153), (146, 145, 151, 152), (145, 144, 150, 151), (144, 393, 401, 150), (408, 155, 158, 411), (166, 167, 253, 252), (154, 153, 156, 157), (161, 171, 172, 165, 162), (160, 170, 171, 161), (159, 169, 170, 160), (402, 413, 412, 401), (411, 158, 164, 419), (167, 164, 251, 253), (157, 156, 162, 163), (419, 164, 167, 424), (163, 166, 252, 250), (163, 162, 165, 166), (116, 373, 368, 111), (152, 161, 162, 156, 153), (403, 414, 413, 402), (413, 426, 425, 420, 412), (424, 167, 174, 175), (167, 166, 173, 174), (166, 165, 172, 173), (175, 174, 178, 437), (433, 425, 426, 427, 434), (136, 143, 389, 132), (438, 433, 434, 439), (102, 103, 104, 109, 108), (184, 445, 441, 181), (180, 183, 184, 181), (179, 182, 183, 180), (442, 438, 439, 443), (391, 141, 140, 392), (187, 449, 445, 184), (183, 186, 187, 184), (182, 185, 186, 183), (446, 442, 443, 447), (215, 241, 243, 219), (190, 453, 449, 187), (186, 189, 190, 187), (185, 188, 189, 186), (450, 446, 447, 451), (219, 243, 245, 225), (193, 457, 453, 190), (189, 192, 193, 190), (188, 191, 192, 189), (454, 450, 451, 455), (242, 220, 228, 244), (196, 461, 457, 193), (192, 195, 196, 193), (191, 194, 195, 192), (458, 454, 455, 459), (213, 214, 217, 218), (199, 461, 196, 464), (196, 195, 198, 464), (194, 197, 198, 195), (240, 216, 220, 242), (434, 427, 428, 429, 435), (200, 458, 459, 462), (458, 200, 197, 194), (235, 201, 205, 237), (231, 87, 204, 234), (87, 86, 203, 204), (72, 201, 80), (237, 205, 209, 239), (234, 204, 208, 236), (204, 203, 207, 208), (201, 202, 206, 205), (239, 209, 213, 241), (236, 208, 212, 238), (208, 207, 211, 212), (205, 206, 210, 209), (238, 212, 216, 240), (212, 211, 215, 216), (209, 210, 214, 213), (228, 220, 222, 230), (483, 490, 491, 484), (230, 222, 224), (220, 219, 221, 222), (222, 221, 223, 224), (221, 229, 223), (219, 225, 229, 221), (489, 493, 605, 601), (214, 240, 242, 217), (210, 238, 240, 214), (206, 236, 238, 210), (211, 239, 241, 215), (202, 234, 236, 206), (207, 237, 239, 211), (81, 231, 234, 202), (203, 235, 237, 207), (79, 80, 232, 233), (86, 232, 235, 203), (81, 331, 495, 231), (252, 253, 261, 260), (253, 251, 259, 261), (250, 252, 260, 258), (157, 163, 250, 248), (164, 158, 249, 251), (154, 157, 248, 246), (158, 155, 247, 249), (155, 154, 246, 247), (260, 261, 269, 268), (261, 259, 267, 269), (258, 260, 268, 266), (248, 250, 258, 256), (251, 249, 257, 259), (246, 248, 256, 254), (249, 247, 255, 257), (247, 246, 254, 255), (268, 269, 277, 276), (269, 267, 275, 277), (266, 268, 276, 274), (256, 258, 266, 264), (259, 257, 265, 267), (254, 256, 264, 262), (257, 255, 263, 265), (255, 254, 262, 263), (290, 295, 279, 278), (264, 266, 274, 272), (267, 265, 273, 275), (262, 264, 272, 270), (265, 263, 271, 273), (263, 262, 270, 271), (279, 298, 299, 278), (296, 294, 290, 278, 299, 297), (291, 292, 293, 298, 279, 295), (287, 286, 288, 289), (271, 270, 286, 287), (273, 271, 287, 285), (270, 272, 284, 286), (275, 273, 285, 283), (272, 274, 281, 284), (274, 276, 280, 281), (277, 275, 283, 282), (276, 277, 282, 280), (328, 335, 336, 497, 329), (293, 287, 289, 298), (286, 297, 299, 288), (289, 288, 299, 298), (285, 287, 293, 292), (286, 284, 296, 297), (283, 285, 292, 291), (284, 281, 294, 296), (281, 280, 290, 294), (282, 283, 291, 295), (280, 282, 295, 290), (302, 300, 304, 306), (101, 107, 303, 301), (107, 106, 302, 303), (100, 101, 301, 300), (304, 305, 307, 306), (301, 303, 307, 305), (303, 302, 306, 307), (300, 301, 305, 304), (81, 202, 74), (575, 583, 311, 309), (583, 584, 313, 311), (584, 585, 315, 313), (585, 586, 317, 315), (586, 587, 319, 317), (587, 588, 321, 319), (588, 582, 323, 321), (320, 330, 331, 322), (320, 318, 465, 466), (316, 328, 329, 318), (314, 327, 328, 316), (312, 326, 327, 314), (310, 325, 326, 312), (308, 324, 325, 310), (496, 337, 338, 495), (497, 499, 465, 329), (327, 334, 335, 328), (326, 333, 334, 327), (324, 76, 82, 88, 339), (337, 345, 346, 338), (336, 344, 345, 337), (335, 343, 344, 336), (334, 342, 343, 335), (333, 341, 342, 334), (332, 340, 341, 333), (345, 353, 354, 346), (344, 352, 353, 345), (343, 351, 352, 344), (342, 350, 351, 343), (341, 349, 350, 342), (340, 348, 349, 341), (339, 347, 348, 340), (353, 361, 362, 354), (352, 360, 361, 353), (351, 359, 360, 352), (350, 358, 359, 351), (349, 357, 358, 350), (348, 356, 357, 349), (347, 355, 356, 348), (360, 366, 367, 361), (365, 370, 371, 366), (357, 364, 365, 358), (363, 569, 567, 356), (366, 371, 372, 367), (370, 374, 375, 371), (364, 369, 370, 365), (363, 368, 369, 364), (371, 375, 376, 372), (374, 378, 379, 375), (373, 377, 378, 374), (375, 379, 380, 376), (378, 382, 383, 379), (377, 381, 382, 378), (379, 383, 384, 380), (382, 386, 387, 383), (381, 385, 386, 382), (383, 387, 388, 384), (386, 390, 391, 387), (385, 389, 390, 386), (387, 391, 392, 388), (141, 391, 390, 142), (409, 417, 416, 405, 406), (323, 400, 399, 321), (321, 399, 398, 319), (319, 398, 397, 317), (317, 397, 396, 315), (315, 396, 395, 313), (313, 395, 394, 311), (311, 394, 393, 309), (400, 408, 407, 399), (399, 407, 406, 398), (398, 406, 405, 397), (397, 405, 404, 396), (396, 404, 403, 395), (395, 403, 402, 394), (394, 402, 401, 393), (408, 411, 410, 407), (422, 516, 517, 423), (361, 367, 110, 105, 362), (415, 428, 427, 414), (405, 416, 415, 404), (414, 427, 426, 413), (420, 168, 169, 159, 412), (411, 419, 418, 410), (423, 517, 515, 418), (419, 424, 423, 418), (417, 514, 516, 422), (417, 422, 421, 416), (421, 429, 428, 415, 416), (404, 415, 414, 403), (150, 159, 160, 151), (424, 432, 431, 423), (423, 431, 430, 422), (422, 430, 429, 421), (432, 437, 436, 431), (440, 435, 436, 441), (169, 168, 433, 176, 170), (444, 440, 441, 445), (443, 439, 440, 444), (433, 438, 179, 176), (448, 444, 445, 449), (447, 443, 444, 448), (438, 442, 182, 179), (452, 448, 449, 453), (451, 447, 448, 452), (442, 446, 185, 182), (217, 242, 244, 227), (456, 452, 453, 457), (455, 451, 452, 456), (446, 450, 188, 185), (243, 218, 226, 245), (460, 456, 457, 461), (459, 455, 456, 460), (450, 454, 191, 188), (461, 199, 463, 460), (462, 459, 460, 463), (454, 458, 194, 191), (216, 215, 219, 220), (177, 180, 181, 178), (173, 172, 177, 178, 174), (241, 213, 218, 243), (499, 501, 469, 465), (496, 498, 468, 337), (337, 468, 467, 336), (318, 329, 465), (501, 503, 473, 469), (498, 500, 472, 468), (468, 472, 471, 467), (465, 469, 470, 466), (503, 505, 477, 473), (500, 502, 476, 472), (472, 476, 475, 471), (469, 473, 474, 470), (502, 504, 480, 476), (476, 480, 479, 475), (473, 477, 478, 474), (504, 506, 482, 480), (480, 482, 481, 479), (494, 488, 486), (486, 488, 487, 485), (485, 487, 493), (230, 224, 590, 596), (507, 509, 490, 483), (218, 217, 227, 226), (435, 429, 430, 431, 436), (474, 478, 504, 502), (197, 200, 462, 463, 199, 464, 198), (470, 474, 502, 500), (475, 479, 505, 503), (466, 470, 500, 498), (471, 475, 503, 501), (330, 466, 498, 496), (467, 471, 501, 499), (336, 467, 499, 497), (330, 496, 495, 331), (516, 524, 525, 517), (517, 525, 523, 515), (514, 522, 524, 516), (409, 512, 514, 417), (418, 515, 513, 410), (406, 510, 512, 409), (410, 513, 511, 407), (407, 511, 510, 406), (524, 532, 533, 525), (525, 533, 531, 523), (522, 530, 532, 524), (512, 520, 522, 514), (515, 523, 521, 513), (510, 518, 520, 512), (513, 521, 519, 511), (511, 519, 518, 510), (532, 540, 541, 533), (533, 541, 539, 531), (530, 538, 540, 532), (520, 528, 530, 522), (523, 531, 529, 521), (518, 526, 528, 520), (521, 529, 527, 519), (519, 527, 526, 518), (557, 545, 546, 562), (562, 546, 544, 558), (528, 536, 538, 530), (531, 539, 537, 529), (526, 534, 536, 528), (529, 537, 535, 527), (527, 535, 534, 526), (545, 566, 565, 542, 543, 544, 546), (558, 544, 543, 559), (545, 557, 561, 563, 564, 566), (559, 543, 542, 560), (554, 556, 555, 553), (535, 554, 553, 534), (537, 552, 554, 535), (534, 553, 551, 536), (539, 550, 552, 537), (536, 551, 548, 538), (538, 548, 547, 540), (541, 549, 550, 539), (540, 547, 549, 541), (560, 565, 556, 554), (542, 565, 560), (553, 555, 566, 564), (556, 565, 566, 555), (552, 559, 560, 554), (553, 564, 563, 551), (550, 558, 559, 552), (551, 563, 561, 548), (548, 561, 557, 547), (549, 562, 558, 550), (547, 557, 562, 549), (569, 573, 571, 567), (357, 568, 570, 364), (364, 570, 569, 363), (356, 567, 568, 357), (571, 573, 574, 572), (568, 572, 574, 570), (570, 574, 573, 569), (567, 571, 572, 568), (330, 320, 466), (439, 434, 435, 440), (176, 179, 180, 177), (171, 170, 176, 177, 172), (505, 507, 483, 477), (477, 483, 484, 478), (492, 494, 486, 482), (482, 486, 485, 481), (481, 485, 493, 489), (506, 508, 492, 482), (481, 489, 509, 507), (484, 491, 508, 506), (478, 484, 506, 504), (479, 481, 507, 505), (181, 441, 436, 437, 178), (325, 332, 333, 326), (401, 412, 159, 150), (151, 160, 161, 152), (116, 117, 121, 120), (320, 322, 582, 588), (318, 320, 588, 587), (316, 318, 587, 586), (314, 316, 586, 585), (312, 314, 585, 584), (310, 312, 584, 583), (308, 310, 583, 575), (74, 581, 582, 322), (72, 580, 581, 74), (70, 579, 580, 72), (68, 578, 579, 70), (66, 577, 578, 68), (64, 576, 577, 66), (308, 575, 576, 64), (596, 595, 591, 598, 597, 594), (605, 604, 607, 608, 601), (492, 508, 607, 604), (226, 227, 593, 592), (223, 229, 595, 589), (244, 228, 594, 597), (487, 488, 600, 599), (508, 491, 603, 607), (224, 223, 589, 590), (225, 245, 598, 591), (228, 230, 596, 594), (491, 490, 602, 603), (488, 494, 606, 600), (490, 509, 608, 602), (229, 225, 591, 595), (245, 226, 592, 598), (493, 487, 599, 605), (509, 489, 601, 608), (227, 244, 597, 593), (494, 492, 604, 606), (608, 607, 603, 602), (597, 598, 592, 593), (600, 606, 604, 605, 599), (590, 589, 595, 596), (1120, 854, 610, 1121), (1121, 610, 612, 1122), (1122, 612, 614, 1123), (1123, 614, 616, 1124), (1124, 616, 618, 1125), (1125, 618, 620, 1126), (1126, 620, 868, 1127), (619, 867, 876, 626), (619, 747, 746, 617), (615, 617, 625, 624), (613, 615, 624, 623), (611, 613, 623, 622), (609, 611, 622, 621), (853, 609, 621, 869), (776, 1040, 883, 632), (777, 625, 746, 780), (778, 777, 631, 630), (623, 624, 778, 630, 629), (622, 623, 629, 628), (621, 622, 628, 627), (632, 883, 891, 638), (631, 632, 638, 637), (630, 631, 637, 636), (629, 630, 636, 635), (628, 629, 635, 634), (627, 628, 634, 633), (869, 884, 885, 877, 870), (638, 891, 899, 644), (637, 638, 644, 643), (636, 637, 643, 642), (635, 636, 642, 641), (634, 635, 641, 640), (633, 634, 640, 639), (884, 633, 639, 892), (644, 899, 907, 650), (643, 644, 650, 649), (642, 643, 649, 648), (641, 642, 648, 647), (640, 641, 647, 646), (639, 640, 646, 645), (892, 639, 645, 900), (912, 917, 660, 655), (649, 650, 655, 654), (653, 654, 659, 658), (646, 647, 653, 652), (651, 645, 845, 847), (917, 921, 664, 660), (654, 655, 660, 659), (658, 659, 663, 662), (652, 653, 658, 657), (651, 652, 657, 656), (651, 908, 901, 900, 645), (925, 929, 672, 668), (659, 660, 664, 663), (662, 663, 667, 666), (913, 918, 919, 915, 914), (665, 922, 918, 661), (903, 910, 911, 905, 904), (663, 664, 668, 667), (666, 667, 671, 670), (665, 666, 670, 669), (669, 926, 922, 665), (929, 933, 676, 672), (667, 668, 672, 671), (670, 671, 675, 674), (669, 670, 674, 673), (673, 930, 926, 669), (933, 937, 680, 676), (671, 672, 676, 675), (674, 675, 679, 678), (673, 674, 678, 677), (677, 934, 930, 673), (937, 685, 684, 680), (675, 676, 680, 679), (678, 679, 683, 682), (656, 657, 658, 662, 661), (656, 913, 908, 651), (681, 682, 683, 684, 685, 686, 687, 688), (921, 925, 668, 664), (679, 680, 684, 683), (677, 678, 682, 681), (687, 935, 934, 688), (868, 620, 694, 945), (620, 618, 693, 694), (618, 616, 692, 693), (616, 614, 691, 692), (614, 612, 690, 691), (612, 610, 689, 690), (610, 854, 938, 689), (945, 694, 700, 953), (694, 693, 699, 700), (693, 692, 698, 699), (692, 691, 697, 698), (691, 690, 696, 697), (690, 689, 695, 696), (689, 938, 946, 695), (953, 700, 703, 956), (711, 712, 798, 797), (699, 698, 701, 702), (706, 716, 717, 710, 707), (705, 715, 716, 706), (704, 714, 715, 705), (947, 958, 957, 946), (956, 703, 709, 964), (712, 709, 796, 798), (702, 701, 707, 708), (964, 709, 712, 969), (708, 711, 797, 795), (708, 707, 710, 711), (661, 918, 913, 656), (697, 706, 707, 701, 698), (948, 959, 958, 947), (958, 971, 970, 965, 957), (969, 712, 719, 720), (712, 711, 718, 719), (711, 710, 717, 718), (720, 719, 723, 982), (978, 970, 971, 972, 979), (681, 688, 934, 677), (983, 978, 979, 984), (647, 648, 649, 654, 653), (729, 990, 986, 726), (725, 728, 729, 726), (724, 727, 728, 725), (987, 983, 984, 988), (936, 686, 685, 937), (732, 994, 990, 729), (728, 731, 732, 729), (727, 730, 731, 728), (991, 987, 988, 992), (760, 786, 788, 764), (735, 998, 994, 732), (731, 734, 735, 732), (730, 733, 734, 731), (995, 991, 992, 996), (764, 788, 790, 770), (738, 1002, 998, 735), (734, 737, 738, 735), (733, 736, 737, 734), (999, 995, 996, 1000), (787, 765, 773, 789), (741, 1006, 1002, 738), (737, 740, 741, 738), (736, 739, 740, 737), (1003, 999, 1000, 1004), (758, 759, 762, 763), (744, 1006, 741, 1009), (741, 740, 743, 1009), (739, 742, 743, 740), (785, 761, 765, 787), (979, 972, 973, 974, 980), (745, 1003, 1004, 1007), (1003, 745, 742, 739), (780, 746, 750, 782), (776, 632, 749, 779), (632, 631, 748, 749), (617, 746, 625), (782, 750, 754, 784), (779, 749, 753, 781), (749, 748, 752, 753), (746, 747, 751, 750), (784, 754, 758, 786), (781, 753, 757, 783), (753, 752, 756, 757), (750, 751, 755, 754), (783, 757, 761, 785), (757, 756, 760, 761), (754, 755, 759, 758), (773, 765, 767, 775), (1028, 1035, 1036, 1029), (775, 767, 769), (765, 764, 766, 767), (767, 766, 768, 769), (766, 774, 768), (764, 770, 774, 766), (1034, 1038, 1150, 1146), (759, 785, 787, 762), (755, 783, 785, 759), (751, 781, 783, 755), (756, 784, 786, 760), (747, 779, 781, 751), (752, 782, 784, 756), (626, 776, 779, 747), (748, 780, 782, 752), (624, 625, 777, 778), (631, 777, 780, 748), (626, 876, 1040, 776), (797, 798, 806, 805), (798, 796, 804, 806), (795, 797, 805, 803), (702, 708, 795, 793), (709, 703, 794, 796), (699, 702, 793, 791), (703, 700, 792, 794), (700, 699, 791, 792), (805, 806, 814, 813), (806, 804, 812, 814), (803, 805, 813, 811), (793, 795, 803, 801), (796, 794, 802, 804), (791, 793, 801, 799), (794, 792, 800, 802), (792, 791, 799, 800), (813, 814, 822, 821), (814, 812, 820, 822), (811, 813, 821, 819), (801, 803, 811, 809), (804, 802, 810, 812), (799, 801, 809, 807), (802, 800, 808, 810), (800, 799, 807, 808), (835, 840, 824, 823), (809, 811, 819, 817), (812, 810, 818, 820), (807, 809, 817, 815), (810, 808, 816, 818), (808, 807, 815, 816), (824, 843, 844, 823), (841, 839, 835, 823, 844, 842), (836, 837, 838, 843, 824, 840), (832, 831, 833, 834), (816, 815, 831, 832), (818, 816, 832, 830), (815, 817, 829, 831), (820, 818, 830, 828), (817, 819, 826, 829), (819, 821, 825, 826), (822, 820, 828, 827), (821, 822, 827, 825), (873, 880, 881, 1042, 874), (838, 832, 834, 843), (831, 842, 844, 833), (834, 833, 844, 843), (830, 832, 838, 837), (831, 829, 841, 842), (828, 830, 837, 836), (829, 826, 839, 841), (826, 825, 835, 839), (827, 828, 836, 840), (825, 827, 840, 835), (847, 845, 849, 851), (646, 652, 848, 846), (652, 651, 847, 848), (645, 646, 846, 845), (849, 850, 852, 851), (846, 848, 852, 850), (848, 847, 851, 852), (845, 846, 850, 849), (626, 747, 619), (1120, 1128, 856, 854), (1128, 1129, 858, 856), (1129, 1130, 860, 858), (1130, 1131, 862, 860), (1131, 1132, 864, 862), (1132, 1133, 866, 864), (1133, 1127, 868, 866), (865, 875, 876, 867), (865, 863, 1010, 1011), (861, 873, 874, 863), (859, 872, 873, 861), (857, 871, 872, 859), (855, 870, 871, 857), (853, 869, 870, 855), (1041, 882, 883, 1040), (1042, 1044, 1010, 874), (872, 879, 880, 873), (871, 878, 879, 872), (869, 621, 627, 633, 884), (882, 890, 891, 883), (881, 889, 890, 882), (880, 888, 889, 881), (879, 887, 888, 880), (878, 886, 887, 879), (877, 885, 886, 878), (890, 898, 899, 891), (889, 897, 898, 890), (888, 896, 897, 889), (887, 895, 896, 888), (886, 894, 895, 887), (885, 893, 894, 886), (884, 892, 893, 885), (898, 906, 907, 899), (897, 905, 906, 898), (896, 904, 905, 897), (895, 903, 904, 896), (894, 902, 903, 895), (893, 901, 902, 894), (892, 900, 901, 893), (905, 911, 912, 906), (910, 915, 916, 911), (902, 909, 910, 903), (908, 1114, 1112, 901), (911, 916, 917, 912), (915, 919, 920, 916), (909, 914, 915, 910), (908, 913, 914, 909), (916, 920, 921, 917), (919, 923, 924, 920), (918, 922, 923, 919), (920, 924, 925, 921), (923, 927, 928, 924), (922, 926, 927, 923), (924, 928, 929, 925), (927, 931, 932, 928), (926, 930, 931, 927), (928, 932, 933, 929), (931, 935, 936, 932), (930, 934, 935, 931), (932, 936, 937, 933), (686, 936, 935, 687), (954, 962, 961, 950, 951), (868, 945, 944, 866), (866, 944, 943, 864), (864, 943, 942, 862), (862, 942, 941, 860), (860, 941, 940, 858), (858, 940, 939, 856), (856, 939, 938, 854), (945, 953, 952, 944), (944, 952, 951, 943), (943, 951, 950, 942), (942, 950, 949, 941), (941, 949, 948, 940), (940, 948, 947, 939), (939, 947, 946, 938), (953, 956, 955, 952), (967, 1061, 1062, 968), (906, 912, 655, 650, 907), (960, 973, 972, 959), (950, 961, 960, 949), (959, 972, 971, 958), (965, 713, 714, 704, 957), (956, 964, 963, 955), (968, 1062, 1060, 963), (964, 969, 968, 963), (962, 1059, 1061, 967), (962, 967, 966, 961), (966, 974, 973, 960, 961), (949, 960, 959, 948), (695, 704, 705, 696), (969, 977, 976, 968), (968, 976, 975, 967), (967, 975, 974, 966), (977, 982, 981, 976), (985, 980, 981, 986), (714, 713, 978, 721, 715), (989, 985, 986, 990), (988, 984, 985, 989), (978, 983, 724, 721), (993, 989, 990, 994), (992, 988, 989, 993), (983, 987, 727, 724), (997, 993, 994, 998), (996, 992, 993, 997), (987, 991, 730, 727), (762, 787, 789, 772), (1001, 997, 998, 1002), (1000, 996, 997, 1001), (991, 995, 733, 730), (788, 763, 771, 790), (1005, 1001, 1002, 1006), (1004, 1000, 1001, 1005), (995, 999, 736, 733), (1006, 744, 1008, 1005), (1007, 1004, 1005, 1008), (999, 1003, 739, 736), (761, 760, 764, 765), (722, 725, 726, 723), (718, 717, 722, 723, 719), (786, 758, 763, 788), (1044, 1046, 1014, 1010), (1041, 1043, 1013, 882), (882, 1013, 1012, 881), (863, 874, 1010), (1046, 1048, 1018, 1014), (1043, 1045, 1017, 1013), (1013, 1017, 1016, 1012), (1010, 1014, 1015, 1011), (1048, 1050, 1022, 1018), (1045, 1047, 1021, 1017), (1017, 1021, 1020, 1016), (1014, 1018, 1019, 1015), (1047, 1049, 1025, 1021), (1021, 1025, 1024, 1020), (1018, 1022, 1023, 1019), (1049, 1051, 1027, 1025), (1025, 1027, 1026, 1024), (1039, 1033, 1031), (1031, 1033, 1032, 1030), (1030, 1032, 1038), (775, 769, 1135, 1141), (1052, 1054, 1035, 1028), (763, 762, 772, 771), (980, 974, 975, 976, 981), (1019, 1023, 1049, 1047), (742, 745, 1007, 1008, 744, 1009, 743), (1015, 1019, 1047, 1045), (1020, 1024, 1050, 1048), (1011, 1015, 1045, 1043), (1016, 1020, 1048, 1046), (875, 1011, 1043, 1041), (1012, 1016, 1046, 1044), (881, 1012, 1044, 1042), (875, 1041, 1040, 876), (1061, 1069, 1070, 1062), (1062, 1070, 1068, 1060), (1059, 1067, 1069, 1061), (954, 1057, 1059, 962), (963, 1060, 1058, 955), (951, 1055, 1057, 954), (955, 1058, 1056, 952), (952, 1056, 1055, 951), (1069, 1077, 1078, 1070), (1070, 1078, 1076, 1068), (1067, 1075, 1077, 1069), (1057, 1065, 1067, 1059), (1060, 1068, 1066, 1058), (1055, 1063, 1065, 1057), (1058, 1066, 1064, 1056), (1056, 1064, 1063, 1055), (1077, 1085, 1086, 1078), (1078, 1086, 1084, 1076), (1075, 1083, 1085, 1077), (1065, 1073, 1075, 1067), (1068, 1076, 1074, 1066), (1063, 1071, 1073, 1065), (1066, 1074, 1072, 1064), (1064, 1072, 1071, 1063), (1102, 1090, 1091, 1107), (1107, 1091, 1089, 1103), (1073, 1081, 1083, 1075), (1076, 1084, 1082, 1074), (1071, 1079, 1081, 1073), (1074, 1082, 1080, 1072), (1072, 1080, 1079, 1071), (1090, 1111, 1110, 1087, 1088, 1089, 1091), (1103, 1089, 1088, 1104), (1090, 1102, 1106, 1108, 1109, 1111), (1104, 1088, 1087, 1105), (1099, 1101, 1100, 1098), (1080, 1099, 1098, 1079), (1082, 1097, 1099, 1080), (1079, 1098, 1096, 1081), (1084, 1095, 1097, 1082), (1081, 1096, 1093, 1083), (1083, 1093, 1092, 1085), (1086, 1094, 1095, 1084), (1085, 1092, 1094, 1086), (1105, 1110, 1101, 1099), (1087, 1110, 1105), (1098, 1100, 1111, 1109), (1101, 1110, 1111, 1100), (1097, 1104, 1105, 1099), (1098, 1109, 1108, 1096), (1095, 1103, 1104, 1097), (1096, 1108, 1106, 1093), (1093, 1106, 1102, 1092), (1094, 1107, 1103, 1095), (1092, 1102, 1107, 1094), (1114, 1118, 1116, 1112), (902, 1113, 1115, 909), (909, 1115, 1114, 908), (901, 1112, 1113, 902), (1116, 1118, 1119, 1117), (1113, 1117, 1119, 1115), (1115, 1119, 1118, 1114), (1112, 1116, 1117, 1113), (875, 865, 1011), (984, 979, 980, 985), (721, 724, 725, 722), (716, 715, 721, 722, 717), (1050, 1052, 1028, 1022), (1022, 1028, 1029, 1023), (1037, 1039, 1031, 1027), (1027, 1031, 1030, 1026), (1026, 1030, 1038, 1034), (1051, 1053, 1037, 1027), (1026, 1034, 1054, 1052), (1029, 1036, 1053, 1051), (1023, 1029, 1051, 1049), (1024, 1026, 1052, 1050), (726, 986, 981, 982, 723), (870, 877, 878, 871), (946, 957, 704, 695), (696, 705, 706, 697), (661, 662, 666, 665), (865, 867, 1127, 1133), (863, 865, 1133, 1132), (861, 863, 1132, 1131), (859, 861, 1131, 1130), (857, 859, 1130, 1129), (855, 857, 1129, 1128), (853, 855, 1128, 1120), (619, 1126, 1127, 867), (617, 1125, 1126, 619), (615, 1124, 1125, 617), (613, 1123, 1124, 615), (611, 1122, 1123, 613), (609, 1121, 1122, 611), (853, 1120, 1121, 609), (1141, 1140, 1136, 1143, 1142, 1139), (1150, 1149, 1152, 1153, 1146), (1037, 1053, 1152, 1149), (771, 772, 1138, 1137), (768, 774, 1140, 1134), (789, 773, 1139, 1142), (1032, 1033, 1145, 1144), (1053, 1036, 1148, 1152), (769, 768, 1134, 1135), (770, 790, 1143, 1136), (773, 775, 1141, 1139), (1036, 1035, 1147, 1148), (1033, 1039, 1151, 1145), (1035, 1054, 1153, 1147), (774, 770, 1136, 1140), (790, 771, 1137, 1143), (1038, 1032, 1144, 1150), (1054, 1034, 1146, 1153), (772, 789, 1142, 1138), (1039, 1037, 1149, 1151), (1153, 1152, 1148, 1147), (1142, 1143, 1137, 1138), (1145, 1151, 1149, 1150, 1144), (1135, 1134, 1140, 1141)])
me_cylinder_003.polygons.foreach_set('material_index', [3, 3, 3, 3, 3, 3, 3, 3, 3, 3, 3, 3, 3, 3, 3, 3, 3, 3, 3, 3, 3, 3, 3, 3, 3, 3, 3, 3, 3, 3, 3, 3, 3, 3, 0, 0, 0, 0, 0, 0, 1, 1, 0, 0, 0, 0, 0, 0, 1, 0, 0, 0, 0, 0, 1, 1, 0, 0, 0, 0, 0, 1, 1, 0, 0, 0, 0, 0, 1, 1, 0, 0, 0, 0, 0, 1, 1, 1, 0, 2, 1, 1, 1, 0, 0, 0, 1, 1, 1, 0, 0, 0, 1, 1, 0, 0, 1, 1, 1, 0, 0, 1, 1, 1, 0, 0, 2, 1, 2, 0, 0, 2, 1, 2, 2, 2, 1, 0, 0, 0, 0, 0, 0, 1, 0, 0, 0, 0, 0, 0, 1, 0, 0, 0, 0, 0, 0, 1, 0, 0, 1, 0, 0, 0, 0, 0, 0, 1, 0, 0, 0, 0, 2, 0, 0, 0, 0, 0, 0, 2, 0, 0, 0, 0, 2, 1, 1, 1, 1, 2, 1, 1, 1, 1, 2, 1, 1, 1, 1, 2, 1, 1, 1, 2, 0, 1, 1, 0, 0, 0, 0, 2, 0, 0, 0, 2, 2, 2, 2, 2, 2, 2, 2, 2, 2, 2, 2, 2, 2, 2, 2, 2, 2, 2, 0, 2, 0, 0, 0, 0, 1, 0, 0, 0, 0, 0, 0, 0, 0, 0, 0, 0, 0, 0, 0, 0, 0, 2, 2, 2, 0, 0, 0, 0, 0, 2, 2, 2, 2, 2, 2, 2, 2, 2, 2, 2, 2, 2, 2, 2, 2, 2, 2, 0, 2, 2, 2, 2, 2, 2, 2, 2, 2, 2, 2, 2, 1, 2, 2, 2, 1, 2, 0, 0, 0, 0, 0, 0, 0, 1, 1, 0, 0, 0, 0, 0, 0, 1, 0, 0, 0, 0, 1, 1, 0, 0, 0, 0, 1, 1, 0, 0, 0, 0, 0, 1, 1, 0, 0, 0, 0, 0, 1, 1, 0, 2, 1, 1, 0, 0, 1, 1, 0, 1, 1, 0, 1, 1, 0, 1, 1, 0, 1, 2, 0, 1, 0, 0, 0, 0, 0, 0, 1, 0, 0, 0, 0, 0, 0, 1, 0, 1, 0, 0, 0, 0, 1, 0, 1, 0, 0, 0, 0, 0, 1, 0, 0, 0, 0, 0, 0, 0, 0, 0, 0, 0, 1, 1, 0, 2, 1, 1, 1, 2, 1, 1, 1, 1, 1, 1, 2, 0, 0, 2, 0, 0, 0, 0, 2, 0, 0, 0, 2, 2, 2, 2, 2, 2, 2, 2, 2, 2, 2, 2, 2, 2, 2, 0, 2, 1, 2, 2, 0, 2, 0, 0, 0, 1, 0, 0, 0, 0, 0, 0, 0, 0, 0, 0, 0, 0, 0, 0, 0, 0, 2, 2, 2, 0, 0, 0, 0, 0, 2, 2, 2, 2, 2, 2, 2, 2, 2, 2, 2, 2, 2, 2, 2, 2, 2, 2, 2, 2, 2, 2, 2, 2, 2, 2, 2, 2, 2, 2, 2, 2, 2, 1, 2, 2, 2, 1, 2, 0, 0, 0, 0, 2, 2, 2, 2, 2, 2, 2, 2, 2, 2, 0, 0, 0, 0, 0, 1, 0, 0, 0, 0, 0, 0, 1, 0, 0, 0, 0, 0, 0, 2, 2, 2, 2, 2, 2, 2, 2, 2, 2, 2, 2, 2, 2, 2, 2, 2, 2, 2, 2, 2, 2, 2, 2, 4, 4, 4, 4, 4, 4, 5, 5, 4, 4, 4, 4, 4, 4, 5, 4, 4, 4, 4, 4, 5, 5, 4, 4, 4, 4, 4, 5, 5, 4, 4, 4, 4, 4, 5, 5, 4, 4, 4, 4, 4, 5, 5, 5, 4, 6, 5, 5, 5, 4, 4, 4, 5, 5, 5, 4, 4, 4, 5, 5, 4, 4, 5, 5, 5, 4, 4, 5, 5, 5, 4, 4, 6, 5, 6, 4, 4, 6, 5, 6, 6, 6, 5, 4, 4, 4, 4, 4, 4, 5, 4, 4, 4, 4, 4, 4, 5, 4, 4, 4, 4, 4, 4, 5, 4, 4, 5, 4, 4, 4, 4, 4, 4, 5, 4, 4, 4, 4, 6, 4, 4, 4, 4, 4, 4, 6, 4, 4, 4, 4, 6, 5, 5, 5, 5, 6, 5, 5, 5, 5, 6, 5, 5, 5, 5, 6, 5, 5, 5, 6, 4, 5, 5, 4, 4, 4, 4, 6, 4, 4, 4, 6, 6, 6, 6, 6, 6, 6, 6, 6, 6, 6, 6, 6, 6, 6, 6, 6, 6, 6, 4, 6, 4, 4, 4, 4, 5, 4, 4, 4, 4, 4, 4, 4, 4, 4, 4, 4, 4, 4, 4, 4, 4, 6, 6, 6, 4, 4, 4, 4, 4, 6, 6, 6, 6, 6, 6, 6, 6, 6, 6, 6, 6, 6, 6, 6, 6, 6, 6, 4, 6, 6, 6, 6, 6, 6, 6, 6, 6, 6, 6, 6, 5, 6, 6, 6, 5, 6, 4, 4, 4, 4, 4, 4, 4, 5, 5, 4, 4, 4, 4, 4, 4, 5, 4, 4, 4, 4, 5, 5, 4, 4, 4, 4, 5, 5, 4, 4, 4, 4, 4, 5, 5, 4, 4, 4, 4, 4, 5, 5, 4, 6, 5, 5, 4, 4, 5, 5, 4, 5, 5, 4, 5, 5, 4, 5, 5, 4, 5, 6, 4, 5, 4, 4, 4, 4, 4, 4, 5, 4, 4, 4, 4, 4, 4, 5, 4, 5, 4, 4, 4, 4, 5, 4, 5, 4, 4, 4, 4, 4, 5, 4, 4, 4, 4, 4, 4, 4, 4, 4, 4, 4, 5, 5, 4, 6, 5, 5, 5, 6, 5, 5, 5, 5, 5, 5, 6, 4, 4, 6, 4, 4, 4, 4, 6, 4, 4, 4, 6, 6, 6, 6, 6, 6, 6, 6, 6, 6, 6, 6, 6, 6, 6, 4, 6, 5, 6, 6, 4, 6, 4, 4, 4, 5, 4, 4, 4, 4, 4, 4, 4, 4, 4, 4, 4, 4, 4, 4, 4, 4, 6, 6, 6, 4, 4, 4, 4, 4, 6, 6, 6, 6, 6, 6, 6, 6, 6, 6, 6, 6, 6, 6, 6, 6, 6, 6, 6, 6, 6, 6, 6, 6, 6, 6, 6, 6, 6, 6, 6, 6, 6, 5, 6, 6, 6, 5, 6, 4, 4, 4, 4, 6, 6, 6, 6, 6, 6, 6, 6, 6, 6, 4, 4, 4, 4, 4, 5, 4, 4, 4, 4, 4, 4, 5, 4, 4, 4, 4, 4, 4, 6, 6, 6, 6, 6, 6, 6, 6, 6, 6, 6, 6, 6, 6, 6, 6, 6, 6, 6, 6, 6, 6, 6, 6])
me_cylinder_003.materials.append(mat_statuefur)
me_cylinder_003.materials.append(mat_statuefur2)
me_cylinder_003.materials.append(mat_statuenose)
me_cylinder_003.materials.append(mat_stand)
me_cylinder_003.materials.append(mat_statuefur_001)
me_cylinder_003.materials.append(mat_statuefur2_001)
me_cylinder_003.materials.append(mat_statusnose_001)
me_cylinder_003.use_remesh_preserve_volume = False
me_cylinder_003.use_remesh_preserve_attributes = False
me_cylinder_003.use_mirror_vertex_groups = False
me_cylinder_003.update()
arm_armature_006 = bpy.data.armatures.new('Armature.006')  # bones are not reproduced
arm_armature_000 = bpy.data.armatures.new('Armature.000')  # bones are not reproduced

# ---- objects
ob_armature = bpy.data.objects.new('Armature', arm_armature_006)
ob_cylinder = bpy.data.objects.new('Cylinder', me_cylinder_003)
ob_lamp = bpy.data.objects.new('Lamp', light_lamp)
ob_camera = bpy.data.objects.new('Camera', cam_camera)
ob_armature_001 = bpy.data.objects.new('Armature.001', arm_armature_000)

# ---- transforms, parenting, visibility, modifiers, constraints
ob_armature.location = (0.001162, -1.058, 3.714)
ob_armature.rotation_euler = (-1.274, -2.123e-16, 1.57e-16)
ob_armature.hide_viewport = True
ob_armature.show_in_front = True
ob_armature.lineart.crease_threshold = 0.0
ob_cylinder.parent = ob_armature
ob_cylinder.matrix_parent_inverse = Matrix(((1.0, 0.0, -2.91e-11, -0.001162), (1.57e-16, 0.2927, -0.9562, 0.381), (-2.123e-16, 0.9562, 0.2927, 0.99), (0.0, 0.0, 0.0, 1.0)))
ob_cylinder.location = (0.0, 2.235e-07, -3.64)
ob_cylinder.rotation_euler = (1.571, -1.323e-23, 6.617e-24)
ob_cylinder.scale = (0.531, 0.5813, 0.531)
ob_cylinder.lineart.crease_threshold = 0.0
_vg = ob_cylinder.vertex_groups.new(name='Bone')
_vg = ob_cylinder.vertex_groups.new(name='Bone.001')
_vg = ob_cylinder.vertex_groups.new(name='Bone.002')
_vg = ob_cylinder.vertex_groups.new(name='Bone.003')
_vg = ob_cylinder.vertex_groups.new(name='Bone.004')
_vg = ob_cylinder.vertex_groups.new(name='Bone.003_L')
_vg = ob_cylinder.vertex_groups.new(name='Bone.003_L.001')
_vg = ob_cylinder.vertex_groups.new(name='Bone.003_L.002')
_vg = ob_cylinder.vertex_groups.new(name='Bone.003_R')
_vg = ob_cylinder.vertex_groups.new(name='Bone.003_R.001')
_vg = ob_cylinder.vertex_groups.new(name='Bone.003_R.002')
_vg = ob_cylinder.vertex_groups.new(name='Bone.005')
_vg = ob_cylinder.vertex_groups.new(name='Bone.006')
_vg = ob_cylinder.vertex_groups.new(name='Bone.007')
_vg = ob_cylinder.vertex_groups.new(name='Bone.008')
_vg = ob_cylinder.vertex_groups.new(name='Bone.009')
_vg = ob_cylinder.vertex_groups.new(name='Bone.010')
_vg = ob_cylinder.vertex_groups.new(name='Bone.011')
_vg = ob_cylinder.vertex_groups.new(name='Bone.012')
_vg = ob_cylinder.vertex_groups.new(name='Bone.013')
_vg = ob_cylinder.vertex_groups.new(name='Bone.014')
_vg = ob_cylinder.vertex_groups.new(name='Bone.015')
_vg = ob_cylinder.vertex_groups.new(name='Bone.016')
_vg = ob_cylinder.vertex_groups.new(name='Bone.017')
_vg = ob_cylinder.vertex_groups.new(name='Bone.018')
_vg = ob_cylinder.vertex_groups.new(name='Bone.019')
_vg = ob_cylinder.vertex_groups.new(name='Bone.020')
_vg = ob_cylinder.vertex_groups.new(name='Bone.021')
_vg = ob_cylinder.vertex_groups.new(name='Bone.022')
_vg = ob_cylinder.vertex_groups.new(name='Bone.023')
_vg = ob_cylinder.vertex_groups.new(name='Bone.024')
_vg = ob_cylinder.vertex_groups.new(name='Bone.001_L')
_vg = ob_cylinder.vertex_groups.new(name='Bone.001_L.001')
_vg = ob_cylinder.vertex_groups.new(name='Bone.001_L.002')
_vg = ob_cylinder.vertex_groups.new(name='Bone.001_L.003')
_vg = ob_cylinder.vertex_groups.new(name='Bone.001_R')
_vg = ob_cylinder.vertex_groups.new(name='Bone.001_R.001')
_vg = ob_cylinder.vertex_groups.new(name='Bone.001_R.002')
_vg = ob_cylinder.vertex_groups.new(name='Bone.001_R.003')
_vg = ob_cylinder.vertex_groups.new(name='Bone_L')
_vg = ob_cylinder.vertex_groups.new(name='Bone_L.001')
_vg = ob_cylinder.vertex_groups.new(name='Bone_L.002')
_vg = ob_cylinder.vertex_groups.new(name='Bone_L.003')
_vg = ob_cylinder.vertex_groups.new(name='Bone_R')
_vg = ob_cylinder.vertex_groups.new(name='Bone_R.001')
_vg = ob_cylinder.vertex_groups.new(name='Bone_R.002')
_vg = ob_cylinder.vertex_groups.new(name='Bone_R.003')
_vg = ob_cylinder.vertex_groups.new(name='Bone.004_L')
_vg = ob_cylinder.vertex_groups.new(name='Bone.004_L.001')
_vg = ob_cylinder.vertex_groups.new(name='Bone.004_L.002')
_vg = ob_cylinder.vertex_groups.new(name='Bone.004_R')
_vg = ob_cylinder.vertex_groups.new(name='Bone.004_R.001')
_vg = ob_cylinder.vertex_groups.new(name='Bone.004_R.002')
ob_lamp.location = (4.076, 1.005, 5.904)
ob_lamp.rotation_euler = (0.6503, 0.05522, 1.866)
ob_lamp.lock_rotations_4d = False
ob_lamp.empty_display_type = 'ARROWS'
ob_lamp.color = (0.0, 0.0, 0.0, 0.0)
ob_lamp.hide_viewport = True
ob_lamp.lineart.crease_threshold = 0.0
ob_camera.location = (7.481, -6.508, 5.344)
ob_camera.rotation_euler = (1.109, 0.01082, 0.8149)
ob_camera.lock_rotations_4d = False
ob_camera.empty_display_type = 'ARROWS'
ob_camera.color = (0.0, 0.0, 0.0, 0.0)
ob_camera.hide_viewport = True
ob_camera.display_type = 'WIRE'
ob_camera.lineart.crease_threshold = 0.0
ob_armature_001.location = (-3.153, -0.5051, 2.541)
ob_armature_001.rotation_euler = (-1.269, 0.0192, -0.8598)
ob_armature_001.scale = (0.4477, 0.4477, 0.4477)
ob_armature_001.hide_viewport = True
ob_armature_001.show_in_front = True
ob_armature_001.lineart.crease_threshold = 0.0

# ---- collection membership
col_collection_1.objects.link(ob_armature)
col_collection_1.objects.link(ob_cylinder)
col_collection_1.objects.link(ob_lamp)
col_collection_1.objects.link(ob_camera)
col_collection_1.objects.link(ob_armature_001)

# ---- scene / render settings (as saved in the file)
scene.camera = ob_camera
scene.frame_start = 0; scene.frame_end = 20; scene.frame_set(0)
scene.render.engine = 'BLENDER_EEVEE_NEXT'
scene.render.resolution_percentage = 50
scene.render.dither_intensity = 0.0
scene.cycles.use_denoising = False
scene.cycles.samples = 10
scene.cycles.sampling_pattern = 'TABULATED_SOBOL'
scene.cycles.light_sampling_threshold = 0.0
scene.cycles.use_adaptive_sampling = False
scene.cycles.use_light_tree = False
scene.cycles.blur_glossy = 0.0
scene.cycles.pixel_filter_type = 'GAUSSIAN'
scene.cycles.sample_clamp_indirect = 0.0
scene.view_settings.view_transform = 'Standard'
bpy.context.view_layer.update()
